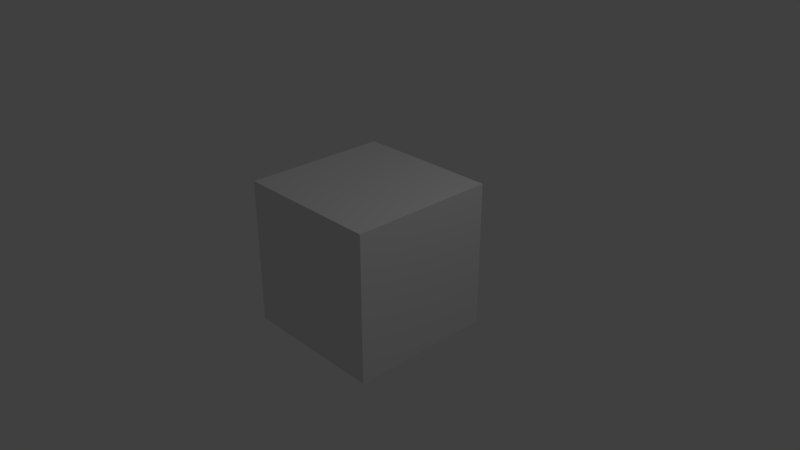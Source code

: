 # Source: pause_trait.blend  (saved by Blender 2.80.39; exported with 4.5.12 LTS)
import bpy
from mathutils import Matrix  # noqa: F401  (used for matrix-valued properties, if any)

bpy.ops.wm.read_factory_settings(use_empty=True)
scene = bpy.context.scene
scene.name = 'Scene'

# ---- collections
col_collection_1 = bpy.data.collections.new('Collection 1'); scene.collection.children.link(col_collection_1)

# ---- materials (node trees are filled in below, after node groups)
mat_material = bpy.data.materials.new('Material')
mat_material.alpha_threshold = 0.0
mat_material.use_transparent_shadow = False
mat_material.roughness = 0.5
mat_material.line_color = (0.0, 0.0, 0.0, 1.0)

# ---- material node trees
mat_material.use_nodes = True; mat_material.node_tree.nodes.clear()
_N = mat_material.node_tree.nodes; _L = mat_material.node_tree.links
n0 = _N.new('ShaderNodeOutputMaterial'); n0.name = 'Material Output'; n0.location = (300, 300)
n1 = _N.new('ShaderNodeBsdfDiffuse'); n1.name = 'Diffuse BSDF'; n1.location = (10, 300)
_L.new(n1.outputs[0], n0.inputs[0])
n0.is_active_output = True

# ---- world
world_world = bpy.data.worlds.new('World'); scene.world = world_world
world_world.color = (0.05088, 0.05088, 0.05088)
world_world.use_sun_shadow = False
world_world.sun_shadow_jitter_overblur = 0.0
world_world.cycles.sampling_method = 'MANUAL'

# ---- cameras
cam_camera = bpy.data.cameras.new('Camera')
cam_camera.clip_end = 100.0
cam_camera.lens = 35.0
cam_camera.sensor_width = 32.0
cam_camera.sensor_height = 18.0
cam_camera.ortho_scale = 7.314
cam_camera.dof.focus_distance = 0.0
cam_camera.dof.aperture_fstop = 128.0

# ---- lights
light_lamp = bpy.data.lights.new('Lamp', 'POINT')
light_lamp.transmission_factor = 0.0
light_lamp.cutoff_distance = 30.0
light_lamp.energy = 100.0
light_lamp.shadow_buffer_clip_start = 1.001
light_lamp.shadow_soft_size = 0.1
light_lamp.shadow_maximum_resolution = 0.006
light_lamp.use_absolute_resolution = True

# ---- meshes
me_cube = bpy.data.meshes.new('Cube')
me_cube.from_pydata([(1.0, 1.0, -1.0), (1.0, -1.0, -1.0), (-1.0, -1.0, -1.0), (-1.0, 1.0, -1.0), (1.0, 1.0, 1.0), (1.0, -1.0, 1.0), (-1.0, -1.0, 1.0), (-1.0, 1.0, 1.0)], [], [(0, 1, 2, 3), (4, 7, 6, 5), (0, 4, 5, 1), (1, 5, 6, 2), (2, 6, 7, 3), (4, 0, 3, 7)])
me_cube.materials.append(mat_material)
me_cube.use_remesh_preserve_volume = False
me_cube.use_remesh_preserve_attributes = False
me_cube.use_mirror_vertex_groups = False
me_cube.update()

# ---- objects
ob_cube = bpy.data.objects.new('Cube', me_cube)
ob_lamp = bpy.data.objects.new('Lamp', light_lamp)
ob_camera = bpy.data.objects.new('Camera', cam_camera)

# ---- transforms, parenting, visibility, modifiers, constraints
ob_cube.location = (0.0, 0.0, 0.0)
ob_cube.lock_rotations_4d = False
ob_cube.empty_display_type = 'ARROWS'
ob_cube.lineart.crease_threshold = 0.0
ob_lamp.location = (4.076, 1.005, 5.904)
ob_lamp.rotation_euler = (0.6503, 0.05522, 1.866)
ob_lamp.lock_rotations_4d = False
ob_lamp.empty_display_type = 'ARROWS'
ob_lamp.color = (0.0, 0.0, 0.0, 0.0)
ob_lamp.lineart.crease_threshold = 0.0
ob_camera.location = (7.481, -6.508, 5.344)
ob_camera.rotation_euler = (1.109, 0.0, 0.8149)
ob_camera.lock_rotations_4d = False
ob_camera.empty_display_type = 'ARROWS'
ob_camera.color = (0.0, 0.0, 0.0, 0.0)
ob_camera.display_type = 'WIRE'
ob_camera.lineart.crease_threshold = 0.0

# ---- collection membership
col_collection_1.objects.link(ob_cube)
col_collection_1.objects.link(ob_lamp)
col_collection_1.objects.link(ob_camera)

# ---- scene / render settings (as saved in the file)
scene.camera = ob_camera
scene.frame_start = 1; scene.frame_end = 250; scene.frame_set(1)
scene.render.engine = 'BLENDER_EEVEE_NEXT'
scene.render.resolution_percentage = 50
scene.render.dither_intensity = 0.0
scene.render.motion_blur_shutter = 1.0
scene.cycles.use_denoising = False
scene.cycles.samples = 128
scene.cycles.sampling_pattern = 'TABULATED_SOBOL'
scene.cycles.use_adaptive_sampling = False
scene.cycles.use_light_tree = False
scene.cycles.blur_glossy = 0.0
scene.cycles.sample_clamp_indirect = 0.0
scene.view_settings.view_transform = 'Standard'
bpy.context.view_layer.update()
